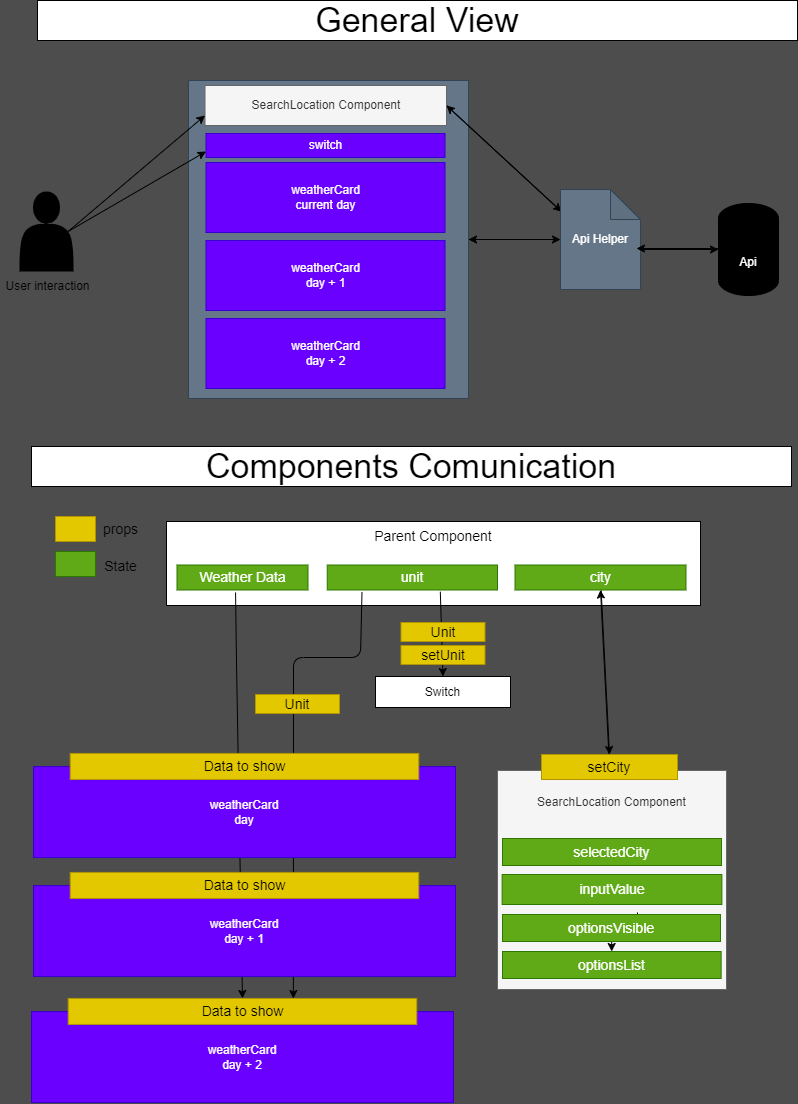

The diagram above was exported from draw.io. Its source (the exported page's mxGraphModel, read from the mxfile embedded in the PNG):
<mxGraphModel dx="821" dy="484" grid="0" gridSize="10" guides="1" tooltips="1" connect="1" arrows="1" fold="1" page="1" pageScale="1" pageWidth="827" pageHeight="1169" background="#4D4D4D" math="0" shadow="0">
  <root>
    <mxCell id="0" />
    <mxCell id="1" parent="0" />
    <mxCell id="174" style="edgeStyle=none;html=1;" parent="1" source="20" target="25" edge="1">
      <mxGeometry relative="1" as="geometry" />
    </mxCell>
    <mxCell id="20" value="" style="rounded=0;whiteSpace=wrap;html=1;spacingBottom=0;fillColor=#647687;strokeColor=#314354;fontColor=#ffffff;" parent="1" vertex="1">
      <mxGeometry x="191" y="90" width="280" height="318" as="geometry" />
    </mxCell>
    <mxCell id="181" style="edgeStyle=none;html=1;entryX=0.013;entryY=0.222;entryDx=0;entryDy=0;entryPerimeter=0;exitX=1;exitY=0.5;exitDx=0;exitDy=0;" parent="1" source="2" target="25" edge="1">
      <mxGeometry relative="1" as="geometry" />
    </mxCell>
    <mxCell id="2" value="SearchLocation Component" style="rounded=0;whiteSpace=wrap;html=1;fillColor=#f5f5f5;strokeColor=#666666;fontColor=#333333;" parent="1" vertex="1">
      <mxGeometry x="207.5" y="95" width="241.5" height="40" as="geometry" />
    </mxCell>
    <mxCell id="47" style="edgeStyle=none;html=1;entryX=0;entryY=0.5;entryDx=0;entryDy=0;entryPerimeter=0;" parent="1" target="46" edge="1">
      <mxGeometry relative="1" as="geometry">
        <mxPoint x="720" y="281" as="targetPoint" />
        <mxPoint x="644" y="259" as="sourcePoint" />
      </mxGeometry>
    </mxCell>
    <mxCell id="175" style="edgeStyle=none;html=1;entryX=1;entryY=0.5;entryDx=0;entryDy=0;" parent="1" target="20" edge="1">
      <mxGeometry relative="1" as="geometry">
        <mxPoint x="559" y="249" as="sourcePoint" />
        <mxPoint x="471" y="249" as="targetPoint" />
      </mxGeometry>
    </mxCell>
    <mxCell id="182" style="edgeStyle=none;html=1;entryX=1;entryY=0.5;entryDx=0;entryDy=0;exitX=0.025;exitY=0.23;exitDx=0;exitDy=0;exitPerimeter=0;" parent="1" source="25" target="2" edge="1">
      <mxGeometry relative="1" as="geometry">
        <mxPoint x="567" y="222" as="sourcePoint" />
      </mxGeometry>
    </mxCell>
    <mxCell id="25" value="Api Helper" style="shape=note;whiteSpace=wrap;html=1;backgroundOutline=1;darkOpacity=0.05;fillColor=#647687;fontColor=#ffffff;strokeColor=#314354;" parent="1" vertex="1">
      <mxGeometry x="563" y="199" width="80" height="100" as="geometry" />
    </mxCell>
    <mxCell id="46" value="Api" style="shape=cylinder3;whiteSpace=wrap;html=1;boundedLbl=1;backgroundOutline=1;size=15;fillColor=#000000;fontColor=#FFFFFF;" parent="1" vertex="1">
      <mxGeometry x="721" y="213" width="60" height="92" as="geometry" />
    </mxCell>
    <mxCell id="49" style="edgeStyle=none;html=1;exitX=0;exitY=0;exitDx=0;exitDy=45;exitPerimeter=0;" parent="1" source="46" edge="1">
      <mxGeometry relative="1" as="geometry">
        <mxPoint x="730" y="380" as="sourcePoint" />
        <mxPoint x="639" y="258" as="targetPoint" />
        <Array as="points" />
      </mxGeometry>
    </mxCell>
    <mxCell id="50" value="General View" style="rounded=0;whiteSpace=wrap;html=1;fontSize=34;" parent="1" vertex="1">
      <mxGeometry x="40" y="10" width="760" height="40" as="geometry" />
    </mxCell>
    <mxCell id="51" value="Components Comunication" style="rounded=0;whiteSpace=wrap;html=1;fontSize=34;" parent="1" vertex="1">
      <mxGeometry x="34" y="456" width="760" height="40" as="geometry" />
    </mxCell>
    <mxCell id="53" value="SearchLocation Component" style="rounded=0;whiteSpace=wrap;html=1;fillColor=#f5f5f5;strokeColor=#666666;fontColor=#333333;horizontal=1;verticalAlign=top;labelPosition=center;verticalLabelPosition=middle;align=center;spacingTop=18;" parent="1" vertex="1">
      <mxGeometry x="500" y="780" width="229" height="219" as="geometry" />
    </mxCell>
    <mxCell id="63" value="" style="rounded=0;whiteSpace=wrap;html=1;fontSize=14;fillColor=#e3c800;fontColor=#000000;strokeColor=#B09500;" parent="1" vertex="1">
      <mxGeometry x="58" y="526" width="40" height="25" as="geometry" />
    </mxCell>
    <mxCell id="64" value="props" style="text;html=1;align=center;verticalAlign=middle;resizable=0;points=[];autosize=1;strokeColor=none;fillColor=none;fontSize=14;" parent="1" vertex="1">
      <mxGeometry x="98" y="528.5" width="50" height="20" as="geometry" />
    </mxCell>
    <mxCell id="65" value="" style="rounded=0;whiteSpace=wrap;html=1;fontSize=34;fillColor=#60a917;strokeColor=#2D7600;fontColor=#ffffff;" parent="1" vertex="1">
      <mxGeometry x="58" y="561" width="40" height="25" as="geometry" />
    </mxCell>
    <mxCell id="66" value="State" style="text;html=1;align=center;verticalAlign=middle;resizable=0;points=[];autosize=1;strokeColor=none;fillColor=none;fontSize=14;" parent="1" vertex="1">
      <mxGeometry x="98" y="566" width="50" height="20" as="geometry" />
    </mxCell>
    <mxCell id="79" style="edgeStyle=none;html=1;exitX=0;exitY=0.5;exitDx=0;exitDy=0;fontSize=14;" parent="1" source="71" edge="1">
      <mxGeometry relative="1" as="geometry">
        <mxPoint x="228" y="594.5" as="targetPoint" />
      </mxGeometry>
    </mxCell>
    <mxCell id="71" value="Parent Component" style="rounded=0;whiteSpace=wrap;html=1;fontSize=14;verticalAlign=top;" parent="1" vertex="1">
      <mxGeometry x="169" y="531" width="534" height="84" as="geometry" />
    </mxCell>
    <mxCell id="171" style="edgeStyle=none;html=1;exitX=0.447;exitY=1.1;exitDx=0;exitDy=0;entryX=0.5;entryY=0;entryDx=0;entryDy=0;exitPerimeter=0;" parent="1" source="73" target="165" edge="1">
      <mxGeometry relative="1" as="geometry">
        <mxPoint x="240.57148088727695" y="666.9285409109934" as="targetPoint" />
        <Array as="points">
          <mxPoint x="239" y="672.5" />
        </Array>
      </mxGeometry>
    </mxCell>
    <mxCell id="73" value="Weather Data" style="rounded=0;whiteSpace=wrap;html=1;fontSize=14;fillColor=#60a917;strokeColor=#2D7600;fontColor=#ffffff;" parent="1" vertex="1">
      <mxGeometry x="179.5" y="574.5" width="131" height="25" as="geometry" />
    </mxCell>
    <mxCell id="161" style="edgeStyle=none;html=1;exitX=0.5;exitY=0;exitDx=0;exitDy=0;startArrow=none;" parent="1" source="146" target="147" edge="1">
      <mxGeometry relative="1" as="geometry" />
    </mxCell>
    <mxCell id="83" value="inputValue" style="rounded=0;whiteSpace=wrap;html=1;fontSize=14;fillColor=#60a917;strokeColor=#2D7600;fontColor=#ffffff;" parent="1" vertex="1">
      <mxGeometry x="504.63" y="884" width="219.75" height="30" as="geometry" />
    </mxCell>
    <mxCell id="170" style="edgeStyle=none;html=1;entryX=0.5;entryY=1;entryDx=0;entryDy=0;" parent="1" source="131" target="143" edge="1">
      <mxGeometry relative="1" as="geometry" />
    </mxCell>
    <mxCell id="131" value="setCity" style="rounded=0;whiteSpace=wrap;html=1;fontSize=14;fillColor=#e3c800;fontColor=#000000;strokeColor=#B09500;" parent="1" vertex="1">
      <mxGeometry x="544" y="764" width="136" height="25" as="geometry" />
    </mxCell>
    <mxCell id="148" style="edgeStyle=none;html=1;" parent="1" edge="1">
      <mxGeometry relative="1" as="geometry">
        <mxPoint x="639.8964143426294" y="922" as="sourcePoint" />
        <mxPoint x="641.2589641434263" y="941" as="targetPoint" />
      </mxGeometry>
    </mxCell>
    <mxCell id="142" value="weatherCard&lt;br&gt;current day" style="rounded=0;whiteSpace=wrap;html=1;fillColor=#6a00ff;fontColor=#ffffff;strokeColor=#3700CC;" parent="1" vertex="1">
      <mxGeometry x="208.5" y="172" width="239" height="70" as="geometry" />
    </mxCell>
    <mxCell id="169" style="edgeStyle=none;html=1;entryX=0.5;entryY=0;entryDx=0;entryDy=0;" parent="1" source="143" target="131" edge="1">
      <mxGeometry relative="1" as="geometry" />
    </mxCell>
    <mxCell id="143" value="city" style="rounded=0;whiteSpace=wrap;html=1;fontSize=14;fillColor=#60a917;strokeColor=#2D7600;fontColor=#ffffff;" parent="1" vertex="1">
      <mxGeometry x="517.5" y="574.5" width="171" height="25" as="geometry" />
    </mxCell>
    <mxCell id="144" value="selectedCity" style="rounded=0;whiteSpace=wrap;html=1;fontSize=14;fillColor=#60a917;strokeColor=#2D7600;fontColor=#ffffff;" parent="1" vertex="1">
      <mxGeometry x="505" y="848" width="219" height="27" as="geometry" />
    </mxCell>
    <mxCell id="147" value="optionsList" style="rounded=0;whiteSpace=wrap;html=1;fontSize=14;fillColor=#60a917;strokeColor=#2D7600;fontColor=#ffffff;" parent="1" vertex="1">
      <mxGeometry x="505" y="961" width="218.63" height="27" as="geometry" />
    </mxCell>
    <mxCell id="153" value="weatherCard&lt;br&gt;day + 1" style="rounded=0;whiteSpace=wrap;html=1;fillColor=#6a00ff;fontColor=#ffffff;strokeColor=#3700CC;" parent="1" vertex="1">
      <mxGeometry x="208.5" y="250" width="239" height="70" as="geometry" />
    </mxCell>
    <mxCell id="154" value="weatherCard&lt;br&gt;day + 2" style="rounded=0;whiteSpace=wrap;html=1;fillColor=#6a00ff;fontColor=#ffffff;strokeColor=#3700CC;" parent="1" vertex="1">
      <mxGeometry x="208.5" y="328" width="239" height="70" as="geometry" />
    </mxCell>
    <mxCell id="164" value="weatherCard&lt;br&gt;day + 2" style="rounded=0;whiteSpace=wrap;html=1;fillColor=#6a00ff;fontColor=#ffffff;strokeColor=#3700CC;container=1;" parent="1" vertex="1">
      <mxGeometry x="34" y="1021.07" width="422" height="91" as="geometry" />
    </mxCell>
    <mxCell id="165" value="Data to show" style="rounded=0;whiteSpace=wrap;html=1;fontSize=14;fillColor=#e3c800;fontColor=#000000;strokeColor=#B09500;rotation=0;container=0;" parent="164" vertex="1">
      <mxGeometry x="36.695652173913" y="-13.136390130172927" width="348.5654224774405" height="25.998737128424324" as="geometry" />
    </mxCell>
    <mxCell id="146" value="optionsVisible" style="rounded=0;whiteSpace=wrap;html=1;fontSize=14;fillColor=#60a917;strokeColor=#2D7600;fontColor=#ffffff;" parent="1" vertex="1">
      <mxGeometry x="505" y="924" width="218" height="27" as="geometry" />
    </mxCell>
    <mxCell id="172" value="switch" style="rounded=0;whiteSpace=wrap;html=1;fillColor=#6a00ff;fontColor=#ffffff;strokeColor=#3700CC;" parent="1" vertex="1">
      <mxGeometry x="208.5" y="143" width="239" height="24" as="geometry" />
    </mxCell>
    <mxCell id="179" style="edgeStyle=none;html=1;entryX=0;entryY=0.75;entryDx=0;entryDy=0;exitX=0.9;exitY=0.5;exitDx=0;exitDy=0;exitPerimeter=0;" parent="1" source="176" target="2" edge="1">
      <mxGeometry relative="1" as="geometry" />
    </mxCell>
    <mxCell id="180" style="edgeStyle=none;html=1;entryX=0;entryY=0.75;entryDx=0;entryDy=0;exitX=0.9;exitY=0.5;exitDx=0;exitDy=0;exitPerimeter=0;" parent="1" source="176" target="172" edge="1">
      <mxGeometry relative="1" as="geometry" />
    </mxCell>
    <mxCell id="176" value="" style="shape=actor;whiteSpace=wrap;html=1;fillColor=#000000;fontColor=#ffffff;strokeColor=none;" parent="1" vertex="1">
      <mxGeometry x="22" y="201" width="54" height="80" as="geometry" />
    </mxCell>
    <mxCell id="178" value="User interaction" style="text;html=1;align=center;verticalAlign=middle;resizable=0;points=[];autosize=1;strokeColor=none;fillColor=none;" parent="1" vertex="1">
      <mxGeometry x="3" y="287" width="94" height="18" as="geometry" />
    </mxCell>
    <mxCell id="193" style="edgeStyle=none;html=1;exitX=0.664;exitY=1.068;exitDx=0;exitDy=0;entryX=0.5;entryY=0;entryDx=0;entryDy=0;exitPerimeter=0;" parent="1" source="184" target="186" edge="1">
      <mxGeometry relative="1" as="geometry">
        <mxPoint x="404" y="685" as="targetPoint" />
      </mxGeometry>
    </mxCell>
    <mxCell id="184" value="unit" style="rounded=0;whiteSpace=wrap;html=1;fontSize=14;fillColor=#60a917;strokeColor=#2D7600;fontColor=#ffffff;" parent="1" vertex="1">
      <mxGeometry x="329.75" y="574.5" width="170.25" height="25" as="geometry" />
    </mxCell>
    <mxCell id="186" value="Switch" style="whiteSpace=wrap;html=1;" parent="1" vertex="1">
      <mxGeometry x="378" y="686" width="135" height="31" as="geometry" />
    </mxCell>
    <mxCell id="189" value="setUnit" style="rounded=0;whiteSpace=wrap;html=1;fontSize=14;fillColor=#e3c800;fontColor=#000000;strokeColor=#B09500;" parent="1" vertex="1">
      <mxGeometry x="403.5" y="655" width="84" height="19" as="geometry" />
    </mxCell>
    <mxCell id="191" style="edgeStyle=none;html=1;entryX=0.646;entryY=0.003;entryDx=0;entryDy=0;entryPerimeter=0;exitX=0.204;exitY=1.1;exitDx=0;exitDy=0;exitPerimeter=0;" parent="1" source="184" target="165" edge="1">
      <mxGeometry relative="1" as="geometry">
        <mxPoint x="290" y="716" as="targetPoint" />
        <Array as="points">
          <mxPoint x="363" y="667" />
          <mxPoint x="296" y="667" />
        </Array>
      </mxGeometry>
    </mxCell>
    <mxCell id="187" value="Unit" style="rounded=0;whiteSpace=wrap;html=1;fontSize=14;fillColor=#e3c800;fontColor=#000000;strokeColor=#B09500;horizontal=1;" parent="1" vertex="1">
      <mxGeometry x="258" y="704" width="84" height="19" as="geometry" />
    </mxCell>
    <mxCell id="194" value="Unit" style="rounded=0;whiteSpace=wrap;html=1;fontSize=14;fillColor=#e3c800;fontColor=#000000;strokeColor=#B09500;horizontal=1;" parent="1" vertex="1">
      <mxGeometry x="403.5" y="632" width="84" height="19" as="geometry" />
    </mxCell>
    <mxCell id="106" value="weatherCard&lt;br&gt;day" style="rounded=0;whiteSpace=wrap;html=1;fillColor=#6a00ff;fontColor=#ffffff;strokeColor=#3700CC;container=1;" parent="1" vertex="1">
      <mxGeometry x="36" y="776.07" width="422" height="91" as="geometry" />
    </mxCell>
    <mxCell id="107" value="Data to show" style="rounded=0;whiteSpace=wrap;html=1;fontSize=14;fillColor=#e3c800;fontColor=#000000;strokeColor=#B09500;rotation=0;container=0;" parent="106" vertex="1">
      <mxGeometry x="36.695652173913" y="-13.136390130172927" width="348.5654224774405" height="25.998737128424324" as="geometry" />
    </mxCell>
    <mxCell id="162" value="weatherCard&lt;br&gt;day + 1" style="rounded=0;whiteSpace=wrap;html=1;fillColor=#6a00ff;fontColor=#ffffff;strokeColor=#3700CC;container=1;" parent="1" vertex="1">
      <mxGeometry x="36" y="895.07" width="422" height="91" as="geometry" />
    </mxCell>
    <mxCell id="163" value="Data to show" style="rounded=0;whiteSpace=wrap;html=1;fontSize=14;fillColor=#e3c800;fontColor=#000000;strokeColor=#B09500;rotation=0;container=0;" parent="162" vertex="1">
      <mxGeometry x="36.695652173913" y="-13.136390130172927" width="348.5654224774405" height="25.998737128424324" as="geometry" />
    </mxCell>
  </root>
</mxGraphModel>